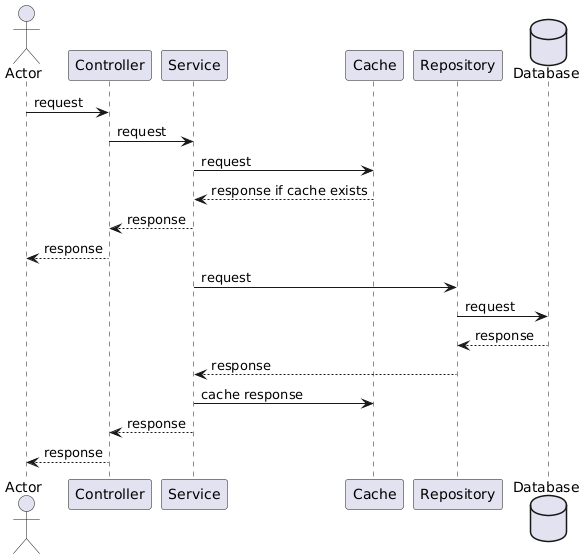

The diagram above was rendered by PlantUML. Its source (embedded in the PNG):
@startuml
actor Actor as Client
Client -> Controller : request
Controller -> Service : request
Service -> Cache : request
Cache --> Service : response if cache exists
Service --> Controller : response
Controller --> Client : response
Service -> Repository : request
database Database as Database
Repository -> Database : request
Database --> Repository : response
Repository --> Service : response
Service -> Cache : cache response
Service --> Controller : response
Controller --> Client : response
@enduml